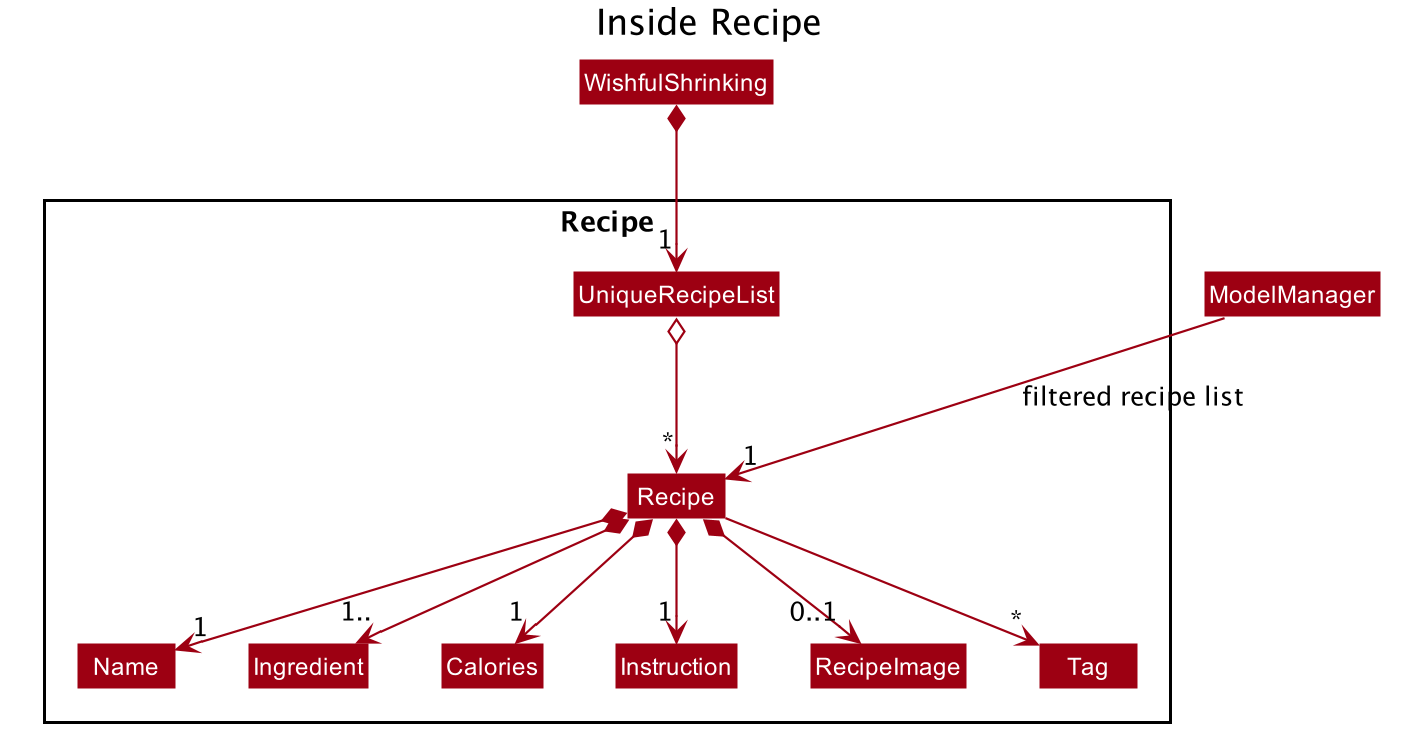

The diagram above was rendered by PlantUML. Its source (embedded in the PNG):
@startuml








skinparam BackgroundColor #FFFFFFF

skinparam Shadowing false

skinparam Class {
    FontColor #FFFFFF
    BorderThickness 1
    BorderColor #FFFFFF
    StereotypeFontColor #FFFFFF
    FontName Arial
}

skinparam Actor {
    BorderColor #000000
    Color #000000
    FontName Arial
}

skinparam Sequence {
    MessageAlign center
    BoxFontSize 15
    BoxPadding 0
    BoxFontColor #FFFFFF
    FontName Arial
}

skinparam Participant {
    FontColor #FFFFFFF
    Padding 20
}

skinparam MinClassWidth 50
skinparam ParticipantPadding 10
skinparam Shadowing false
skinparam DefaultTextAlignment center
skinparam packageStyle Rectangle

hide footbox
hide members
hide circle
skinparam arrowThickness 1.1
skinparam arrowColor #9D0012
skinparam classBackgroundColor #9D0012

title Inside Recipe

Class WishfulShrinking
Class ModelManager

Package Recipe {
Class Recipe
Class Ingredient
Class Name
Class Calories
Class Instruction
Class RecipeImage
Class UniqueRecipeList
Class Tag
}


WishfulShrinking *--> "1" UniqueRecipeList
UniqueRecipeList o--> "*" Recipe
Recipe *--> "1" Name
Recipe *--> "1.." Ingredient
Recipe *--> "1" Calories
Recipe *--> "1" Instruction
Recipe *--> "0..1" RecipeImage
Recipe --> "*" Tag

Name -[hidden]right-> Ingredient
Ingredient -[hidden]right-> Calories
Calories -[hidden]right-> Instruction
Instruction -[hidden]right-> RecipeImage

ModelManager -->"1" Recipe : filtered recipe list
@enduml